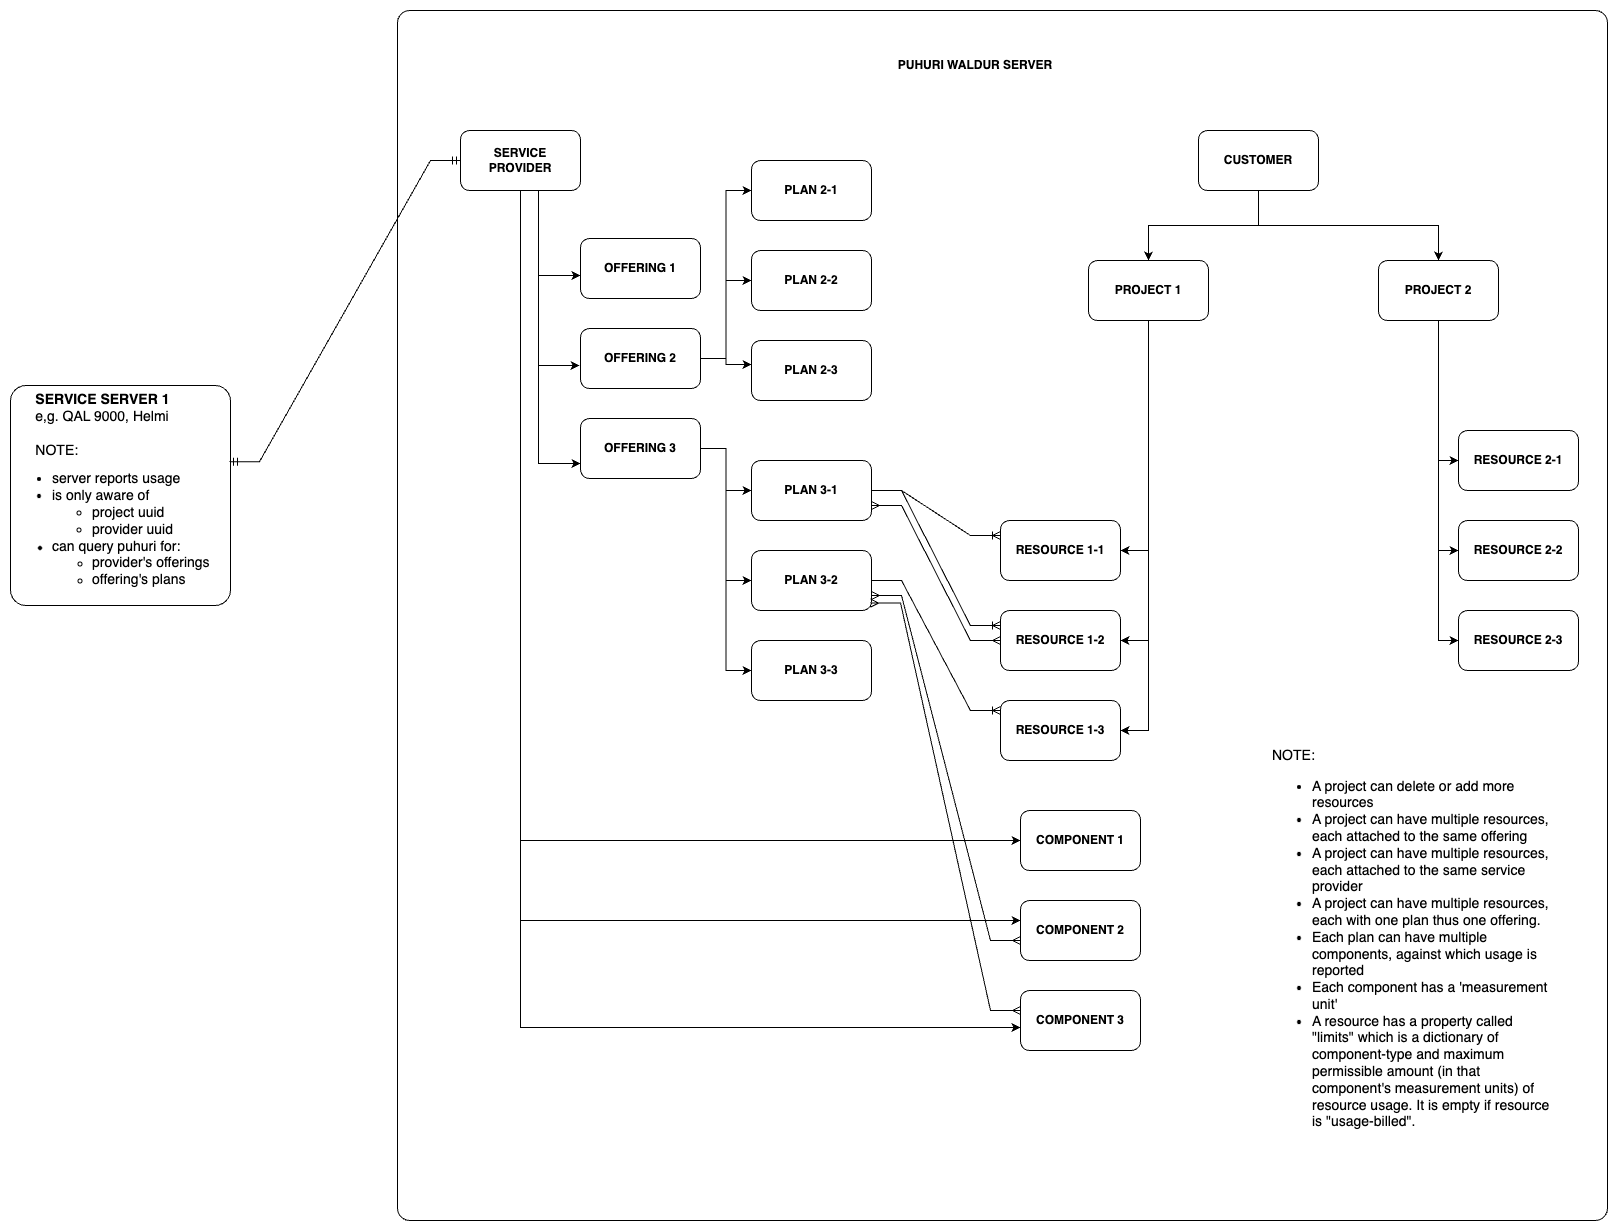

The diagram above was exported from draw.io. Its source (the exported page's mxGraphModel, read from the mxfile embedded in the PNG):
<mxGraphModel dx="2484" dy="1578" grid="1" gridSize="10" guides="1" tooltips="1" connect="1" arrows="1" fold="1" page="1" pageScale="1" pageWidth="827" pageHeight="1169" math="0" shadow="0">
  <root>
    <mxCell id="0" />
    <mxCell id="1" parent="0" />
    <mxCell id="2" value="" style="whiteSpace=wrap;html=1;aspect=fixed;rounded=1;arcSize=1;" vertex="1" parent="1">
      <mxGeometry x="827" y="20" width="1210" height="1210" as="geometry" />
    </mxCell>
    <mxCell id="3" value="&lt;b&gt;PUHURI WALDUR SERVER&lt;/b&gt;" style="text;html=1;strokeColor=none;fillColor=none;align=center;verticalAlign=middle;whiteSpace=wrap;rounded=0;" vertex="1" parent="1">
      <mxGeometry x="1320" y="60" width="170" height="30" as="geometry" />
    </mxCell>
    <mxCell id="4" style="edgeStyle=orthogonalEdgeStyle;rounded=0;orthogonalLoop=1;jettySize=auto;html=1;entryX=0;entryY=0.75;entryDx=0;entryDy=0;exitX=0.65;exitY=1;exitDx=0;exitDy=0;exitPerimeter=0;" edge="1" source="7" target="16" parent="1">
      <mxGeometry relative="1" as="geometry" />
    </mxCell>
    <mxCell id="5" style="edgeStyle=orthogonalEdgeStyle;rounded=0;orthogonalLoop=1;jettySize=auto;html=1;entryX=0;entryY=0.333;entryDx=0;entryDy=0;entryPerimeter=0;" edge="1" source="7" target="13" parent="1">
      <mxGeometry relative="1" as="geometry">
        <Array as="points">
          <mxPoint x="950" y="930" />
        </Array>
        <mxPoint x="1460" y="930" as="targetPoint" />
      </mxGeometry>
    </mxCell>
    <mxCell id="6" style="edgeStyle=orthogonalEdgeStyle;rounded=0;orthogonalLoop=1;jettySize=auto;html=1;entryX=0;entryY=0.5;entryDx=0;entryDy=0;" edge="1" source="7" target="11" parent="1">
      <mxGeometry relative="1" as="geometry">
        <Array as="points">
          <mxPoint x="950" y="850" />
        </Array>
      </mxGeometry>
    </mxCell>
    <mxCell id="7" value="&lt;b&gt;SERVICE PROVIDER&lt;/b&gt;" style="rounded=1;whiteSpace=wrap;html=1;" vertex="1" parent="1">
      <mxGeometry x="890" y="140" width="120" height="60" as="geometry" />
    </mxCell>
    <mxCell id="8" value="&lt;div style=&quot;font-size: 14px;&quot;&gt;&lt;b style=&quot;background-color: initial;&quot;&gt;&lt;font style=&quot;font-size: 14px;&quot;&gt;&amp;nbsp; &amp;nbsp; &amp;nbsp; SERVICE SERVER 1&lt;/font&gt;&lt;/b&gt;&lt;/div&gt;&lt;div style=&quot;font-size: 14px;&quot;&gt;&lt;span style=&quot;background-color: initial;&quot;&gt;&lt;font style=&quot;font-size: 14px;&quot;&gt;&amp;nbsp; &amp;nbsp; &amp;nbsp; e,g. QAL 9000, Helmi&lt;/font&gt;&lt;/span&gt;&lt;/div&gt;&lt;div style=&quot;text-align: justify; font-size: 14px;&quot;&gt;&lt;font style=&quot;font-size: 14px;&quot;&gt;&amp;nbsp;&lt;/font&gt;&lt;/div&gt;&lt;div style=&quot;text-align: justify; font-size: 14px;&quot;&gt;&lt;font style=&quot;font-size: 14px;&quot;&gt;&amp;nbsp; &amp;nbsp; &amp;nbsp; NOTE:&lt;/font&gt;&lt;/div&gt;&lt;ul style=&quot;&quot;&gt;&lt;li style=&quot;font-size: 14px; text-align: justify;&quot;&gt;&lt;span style=&quot;background-color: initial;&quot;&gt;&lt;font style=&quot;font-size: 14px;&quot;&gt;server reports usage&lt;/font&gt;&lt;/span&gt;&lt;/li&gt;&lt;li style=&quot;font-size: 14px;&quot;&gt;&lt;span style=&quot;background-color: initial;&quot;&gt;&lt;font style=&quot;font-size: 14px;&quot;&gt;is only aware of&amp;nbsp;&lt;/font&gt;&lt;/span&gt;&lt;/li&gt;&lt;ul style=&quot;font-size: 14px;&quot;&gt;&lt;li style=&quot;&quot;&gt;&lt;span style=&quot;background-color: initial;&quot;&gt;&lt;font style=&quot;font-size: 14px;&quot;&gt;project uuid&lt;/font&gt;&lt;/span&gt;&lt;/li&gt;&lt;li style=&quot;&quot;&gt;&lt;span style=&quot;background-color: initial;&quot;&gt;&lt;font style=&quot;font-size: 14px;&quot;&gt;provider&amp;nbsp;&lt;/font&gt;&lt;/span&gt;uuid&amp;nbsp;&lt;/li&gt;&lt;/ul&gt;&lt;li style=&quot;&quot;&gt;&lt;span style=&quot;font-size: 14px;&quot;&gt;can query puhuri for:&lt;/span&gt;&lt;/li&gt;&lt;ul&gt;&lt;li style=&quot;&quot;&gt;&lt;span style=&quot;font-size: 14px;&quot;&gt;provider's offerings&lt;/span&gt;&lt;/li&gt;&lt;li style=&quot;&quot;&gt;&lt;span style=&quot;font-size: 14px;&quot;&gt;offering's plans&lt;/span&gt;&lt;/li&gt;&lt;/ul&gt;&lt;/ul&gt;" style="whiteSpace=wrap;html=1;aspect=fixed;align=left;rounded=1;arcSize=7;" vertex="1" parent="1">
      <mxGeometry x="440" y="395" width="220" height="220" as="geometry" />
    </mxCell>
    <mxCell id="9" value="" style="edgeStyle=entityRelationEdgeStyle;fontSize=12;html=1;endArrow=ERmandOne;startArrow=ERmandOne;rounded=0;exitX=0.995;exitY=0.347;exitDx=0;exitDy=0;exitPerimeter=0;entryX=0;entryY=0.5;entryDx=0;entryDy=0;" edge="1" source="8" target="7" parent="1">
      <mxGeometry width="100" height="100" relative="1" as="geometry">
        <mxPoint x="580" y="310" as="sourcePoint" />
        <mxPoint x="680" y="210" as="targetPoint" />
      </mxGeometry>
    </mxCell>
    <mxCell id="10" value="" style="group" vertex="1" connectable="0" parent="1">
      <mxGeometry x="1450" y="820" width="120" height="240" as="geometry" />
    </mxCell>
    <mxCell id="11" value="&lt;b&gt;COMPONENT 1&lt;/b&gt;" style="rounded=1;whiteSpace=wrap;html=1;" vertex="1" parent="10">
      <mxGeometry width="120" height="60" as="geometry" />
    </mxCell>
    <mxCell id="12" value="&lt;b style=&quot;border-color: var(--border-color);&quot;&gt;COMPONENT 3&lt;/b&gt;" style="rounded=1;whiteSpace=wrap;html=1;" vertex="1" parent="10">
      <mxGeometry y="180" width="120" height="60" as="geometry" />
    </mxCell>
    <mxCell id="13" value="&lt;b style=&quot;border-color: var(--border-color);&quot;&gt;COMPONENT 2&lt;/b&gt;" style="rounded=1;whiteSpace=wrap;html=1;" vertex="1" parent="10">
      <mxGeometry y="90" width="120" height="60" as="geometry" />
    </mxCell>
    <mxCell id="14" value="" style="group" vertex="1" connectable="0" parent="1">
      <mxGeometry x="1010" y="248" width="120" height="240" as="geometry" />
    </mxCell>
    <mxCell id="15" value="&lt;b&gt;OFFERING 1&lt;/b&gt;" style="rounded=1;whiteSpace=wrap;html=1;" vertex="1" parent="14">
      <mxGeometry width="120" height="60" as="geometry" />
    </mxCell>
    <mxCell id="16" value="&lt;b style=&quot;border-color: var(--border-color);&quot;&gt;OFFERING 3&lt;/b&gt;" style="rounded=1;whiteSpace=wrap;html=1;" vertex="1" parent="14">
      <mxGeometry y="180" width="120" height="60" as="geometry" />
    </mxCell>
    <mxCell id="17" value="&lt;b style=&quot;border-color: var(--border-color);&quot;&gt;OFFERING 2&lt;/b&gt;" style="rounded=1;whiteSpace=wrap;html=1;" vertex="1" parent="14">
      <mxGeometry y="90" width="120" height="60" as="geometry" />
    </mxCell>
    <mxCell id="18" style="edgeStyle=orthogonalEdgeStyle;rounded=0;orthogonalLoop=1;jettySize=auto;html=1;entryX=-0.008;entryY=0.617;entryDx=0;entryDy=0;exitX=0.65;exitY=1.033;exitDx=0;exitDy=0;exitPerimeter=0;entryPerimeter=0;" edge="1" source="7" target="17" parent="1">
      <mxGeometry relative="1" as="geometry">
        <mxPoint x="978" y="210" as="sourcePoint" />
        <mxPoint x="1020" y="483" as="targetPoint" />
      </mxGeometry>
    </mxCell>
    <mxCell id="19" style="edgeStyle=orthogonalEdgeStyle;rounded=0;orthogonalLoop=1;jettySize=auto;html=1;entryX=0;entryY=0.617;entryDx=0;entryDy=0;exitX=0.65;exitY=1;exitDx=0;exitDy=0;exitPerimeter=0;entryPerimeter=0;" edge="1" source="7" target="15" parent="1">
      <mxGeometry relative="1" as="geometry">
        <mxPoint x="978" y="212" as="sourcePoint" />
        <mxPoint x="1019" y="385" as="targetPoint" />
      </mxGeometry>
    </mxCell>
    <mxCell id="20" value="" style="group" vertex="1" connectable="0" parent="1">
      <mxGeometry x="1181" y="470" width="120" height="240" as="geometry" />
    </mxCell>
    <mxCell id="21" value="&lt;b&gt;PLAN 3-1&lt;/b&gt;" style="rounded=1;whiteSpace=wrap;html=1;" vertex="1" parent="20">
      <mxGeometry width="120" height="60" as="geometry" />
    </mxCell>
    <mxCell id="22" value="&lt;b style=&quot;border-color: var(--border-color);&quot;&gt;PLAN 3-3&lt;/b&gt;" style="rounded=1;whiteSpace=wrap;html=1;" vertex="1" parent="20">
      <mxGeometry y="180" width="120" height="60" as="geometry" />
    </mxCell>
    <mxCell id="23" value="&lt;b style=&quot;border-color: var(--border-color);&quot;&gt;PLAN 3-2&lt;/b&gt;" style="rounded=1;whiteSpace=wrap;html=1;" vertex="1" parent="20">
      <mxGeometry y="90" width="120" height="60" as="geometry" />
    </mxCell>
    <mxCell id="24" value="" style="group" vertex="1" connectable="0" parent="1">
      <mxGeometry x="1181" y="170" width="120" height="240" as="geometry" />
    </mxCell>
    <mxCell id="25" value="&lt;b&gt;PLAN 2-1&lt;/b&gt;" style="rounded=1;whiteSpace=wrap;html=1;" vertex="1" parent="24">
      <mxGeometry width="120" height="60" as="geometry" />
    </mxCell>
    <mxCell id="26" value="&lt;b style=&quot;border-color: var(--border-color);&quot;&gt;PLAN 2-3&lt;/b&gt;" style="rounded=1;whiteSpace=wrap;html=1;" vertex="1" parent="24">
      <mxGeometry y="180" width="120" height="60" as="geometry" />
    </mxCell>
    <mxCell id="27" value="&lt;b style=&quot;border-color: var(--border-color);&quot;&gt;PLAN 2-2&lt;/b&gt;" style="rounded=1;whiteSpace=wrap;html=1;" vertex="1" parent="24">
      <mxGeometry y="90" width="120" height="60" as="geometry" />
    </mxCell>
    <mxCell id="28" style="edgeStyle=orthogonalEdgeStyle;rounded=0;orthogonalLoop=1;jettySize=auto;html=1;entryX=0;entryY=0.5;entryDx=0;entryDy=0;" edge="1" source="17" target="25" parent="1">
      <mxGeometry relative="1" as="geometry" />
    </mxCell>
    <mxCell id="29" style="edgeStyle=orthogonalEdgeStyle;rounded=0;orthogonalLoop=1;jettySize=auto;html=1;entryX=0;entryY=0.5;entryDx=0;entryDy=0;" edge="1" source="17" target="27" parent="1">
      <mxGeometry relative="1" as="geometry" />
    </mxCell>
    <mxCell id="30" style="edgeStyle=orthogonalEdgeStyle;rounded=0;orthogonalLoop=1;jettySize=auto;html=1;entryX=0;entryY=0.4;entryDx=0;entryDy=0;entryPerimeter=0;" edge="1" source="17" target="26" parent="1">
      <mxGeometry relative="1" as="geometry" />
    </mxCell>
    <mxCell id="31" style="edgeStyle=orthogonalEdgeStyle;rounded=0;orthogonalLoop=1;jettySize=auto;html=1;entryX=0;entryY=0.5;entryDx=0;entryDy=0;" edge="1" source="16" target="22" parent="1">
      <mxGeometry relative="1" as="geometry" />
    </mxCell>
    <mxCell id="32" style="edgeStyle=orthogonalEdgeStyle;rounded=0;orthogonalLoop=1;jettySize=auto;html=1;entryX=0;entryY=0.5;entryDx=0;entryDy=0;" edge="1" source="16" target="23" parent="1">
      <mxGeometry relative="1" as="geometry" />
    </mxCell>
    <mxCell id="33" style="edgeStyle=orthogonalEdgeStyle;rounded=0;orthogonalLoop=1;jettySize=auto;html=1;entryX=0;entryY=0.5;entryDx=0;entryDy=0;" edge="1" source="16" target="21" parent="1">
      <mxGeometry relative="1" as="geometry" />
    </mxCell>
    <mxCell id="34" style="edgeStyle=orthogonalEdgeStyle;rounded=0;orthogonalLoop=1;jettySize=auto;html=1;entryX=0;entryY=0.617;entryDx=0;entryDy=0;entryPerimeter=0;" edge="1" source="7" target="12" parent="1">
      <mxGeometry relative="1" as="geometry">
        <Array as="points">
          <mxPoint x="950" y="1037" />
        </Array>
      </mxGeometry>
    </mxCell>
    <mxCell id="35" style="edgeStyle=orthogonalEdgeStyle;rounded=0;orthogonalLoop=1;jettySize=auto;html=1;entryX=0.5;entryY=0;entryDx=0;entryDy=0;" edge="1" source="37" target="41" parent="1">
      <mxGeometry relative="1" as="geometry" />
    </mxCell>
    <mxCell id="36" style="edgeStyle=orthogonalEdgeStyle;rounded=0;orthogonalLoop=1;jettySize=auto;html=1;entryX=0.5;entryY=0;entryDx=0;entryDy=0;exitX=0.5;exitY=1;exitDx=0;exitDy=0;" edge="1" source="37" target="45" parent="1">
      <mxGeometry relative="1" as="geometry">
        <mxPoint x="1688" y="199" as="sourcePoint" />
        <mxPoint x="1868" y="269" as="targetPoint" />
        <Array as="points">
          <mxPoint x="1688" y="235" />
          <mxPoint x="1868" y="235" />
        </Array>
      </mxGeometry>
    </mxCell>
    <mxCell id="37" value="&lt;b&gt;CUSTOMER&lt;/b&gt;" style="rounded=1;whiteSpace=wrap;html=1;" vertex="1" parent="1">
      <mxGeometry x="1628" y="140" width="120" height="60" as="geometry" />
    </mxCell>
    <mxCell id="38" style="edgeStyle=orthogonalEdgeStyle;rounded=0;orthogonalLoop=1;jettySize=auto;html=1;entryX=1;entryY=0.5;entryDx=0;entryDy=0;" edge="1" source="41" target="48" parent="1">
      <mxGeometry relative="1" as="geometry" />
    </mxCell>
    <mxCell id="39" style="edgeStyle=orthogonalEdgeStyle;rounded=0;orthogonalLoop=1;jettySize=auto;html=1;entryX=1;entryY=0.5;entryDx=0;entryDy=0;" edge="1" source="41" target="49" parent="1">
      <mxGeometry relative="1" as="geometry" />
    </mxCell>
    <mxCell id="40" style="edgeStyle=orthogonalEdgeStyle;rounded=0;orthogonalLoop=1;jettySize=auto;html=1;entryX=1;entryY=0.5;entryDx=0;entryDy=0;" edge="1" source="41" target="47" parent="1">
      <mxGeometry relative="1" as="geometry" />
    </mxCell>
    <mxCell id="41" value="&lt;b&gt;PROJECT 1&lt;/b&gt;" style="rounded=1;whiteSpace=wrap;html=1;" vertex="1" parent="1">
      <mxGeometry x="1518" y="270" width="120" height="60" as="geometry" />
    </mxCell>
    <mxCell id="42" style="edgeStyle=orthogonalEdgeStyle;rounded=0;orthogonalLoop=1;jettySize=auto;html=1;entryX=0;entryY=0.5;entryDx=0;entryDy=0;" edge="1" source="45" target="52" parent="1">
      <mxGeometry relative="1" as="geometry" />
    </mxCell>
    <mxCell id="43" style="edgeStyle=orthogonalEdgeStyle;rounded=0;orthogonalLoop=1;jettySize=auto;html=1;entryX=0;entryY=0.5;entryDx=0;entryDy=0;" edge="1" source="45" target="53" parent="1">
      <mxGeometry relative="1" as="geometry" />
    </mxCell>
    <mxCell id="44" style="edgeStyle=orthogonalEdgeStyle;rounded=0;orthogonalLoop=1;jettySize=auto;html=1;entryX=0;entryY=0.5;entryDx=0;entryDy=0;" edge="1" source="45" target="51" parent="1">
      <mxGeometry relative="1" as="geometry" />
    </mxCell>
    <mxCell id="45" value="&lt;b style=&quot;border-color: var(--border-color);&quot;&gt;PROJECT 2&lt;/b&gt;" style="rounded=1;whiteSpace=wrap;html=1;" vertex="1" parent="1">
      <mxGeometry x="1808" y="270" width="120" height="60" as="geometry" />
    </mxCell>
    <mxCell id="46" value="" style="group" vertex="1" connectable="0" parent="1">
      <mxGeometry x="1430" y="530" width="120" height="240" as="geometry" />
    </mxCell>
    <mxCell id="47" value="&lt;b&gt;RESOURCE 1-1&lt;/b&gt;" style="rounded=1;whiteSpace=wrap;html=1;" vertex="1" parent="46">
      <mxGeometry width="120" height="60" as="geometry" />
    </mxCell>
    <mxCell id="48" value="&lt;b style=&quot;border-color: var(--border-color);&quot;&gt;RESOURCE 1-3&lt;/b&gt;" style="rounded=1;whiteSpace=wrap;html=1;" vertex="1" parent="46">
      <mxGeometry y="180" width="120" height="60" as="geometry" />
    </mxCell>
    <mxCell id="49" value="&lt;b style=&quot;border-color: var(--border-color);&quot;&gt;RESOURCE 1-2&lt;/b&gt;" style="rounded=1;whiteSpace=wrap;html=1;" vertex="1" parent="46">
      <mxGeometry y="90" width="120" height="60" as="geometry" />
    </mxCell>
    <mxCell id="50" value="" style="group" vertex="1" connectable="0" parent="1">
      <mxGeometry x="1888" y="440" width="120" height="240" as="geometry" />
    </mxCell>
    <mxCell id="51" value="&lt;b&gt;RESOURCE 2-1&lt;/b&gt;" style="rounded=1;whiteSpace=wrap;html=1;" vertex="1" parent="50">
      <mxGeometry width="120" height="60" as="geometry" />
    </mxCell>
    <mxCell id="52" value="&lt;b style=&quot;border-color: var(--border-color);&quot;&gt;RESOURCE 2-3&lt;/b&gt;" style="rounded=1;whiteSpace=wrap;html=1;" vertex="1" parent="50">
      <mxGeometry y="180" width="120" height="60" as="geometry" />
    </mxCell>
    <mxCell id="53" value="&lt;b style=&quot;border-color: var(--border-color);&quot;&gt;RESOURCE 2-2&lt;/b&gt;" style="rounded=1;whiteSpace=wrap;html=1;" vertex="1" parent="50">
      <mxGeometry y="90" width="120" height="60" as="geometry" />
    </mxCell>
    <mxCell id="54" value="" style="edgeStyle=entityRelationEdgeStyle;fontSize=12;html=1;endArrow=ERoneToMany;rounded=0;exitX=1;exitY=0.5;exitDx=0;exitDy=0;entryX=0;entryY=0.25;entryDx=0;entryDy=0;" edge="1" source="21" target="47" parent="1">
      <mxGeometry width="100" height="100" relative="1" as="geometry">
        <mxPoint x="1640" y="630" as="sourcePoint" />
        <mxPoint x="1740" y="530" as="targetPoint" />
      </mxGeometry>
    </mxCell>
    <mxCell id="55" value="" style="edgeStyle=entityRelationEdgeStyle;fontSize=12;html=1;endArrow=ERoneToMany;rounded=0;exitX=1;exitY=0.5;exitDx=0;exitDy=0;entryX=0;entryY=0.25;entryDx=0;entryDy=0;" edge="1" source="21" target="49" parent="1">
      <mxGeometry width="100" height="100" relative="1" as="geometry">
        <mxPoint x="1311" y="510" as="sourcePoint" />
        <mxPoint x="1440" y="570" as="targetPoint" />
      </mxGeometry>
    </mxCell>
    <mxCell id="56" value="" style="edgeStyle=entityRelationEdgeStyle;fontSize=12;html=1;endArrow=ERoneToMany;rounded=0;exitX=1;exitY=0.5;exitDx=0;exitDy=0;" edge="1" source="23" parent="1">
      <mxGeometry width="100" height="100" relative="1" as="geometry">
        <mxPoint x="1311" y="510" as="sourcePoint" />
        <mxPoint x="1430" y="720" as="targetPoint" />
      </mxGeometry>
    </mxCell>
    <mxCell id="57" value="&lt;font style=&quot;font-size: 14px;&quot;&gt;NOTE:&lt;br&gt;&lt;/font&gt;&lt;ul style=&quot;font-size: 14px;&quot;&gt;&lt;li style=&quot;&quot;&gt;&lt;font style=&quot;font-size: 14px;&quot;&gt;A project can delete or add more resources&lt;/font&gt;&lt;/li&gt;&lt;li style=&quot;&quot;&gt;&lt;font style=&quot;font-size: 14px;&quot;&gt;A project can have multiple resources, each attached to the same offering&lt;/font&gt;&lt;/li&gt;&lt;li style=&quot;&quot;&gt;&lt;font style=&quot;font-size: 14px;&quot;&gt;A project can have multiple resources, each attached to the same service provider&lt;/font&gt;&lt;/li&gt;&lt;li style=&quot;&quot;&gt;&lt;font style=&quot;font-size: 14px;&quot;&gt;A project can have multiple resources, each with one plan thus one offering.&lt;/font&gt;&lt;/li&gt;&lt;li style=&quot;&quot;&gt;&lt;font style=&quot;font-size: 14px;&quot;&gt;Each plan can have multiple components, against which usage is reported&lt;/font&gt;&lt;/li&gt;&lt;li style=&quot;&quot;&gt;&lt;font style=&quot;font-size: 14px;&quot;&gt;Each component has a 'measurement unit'&lt;/font&gt;&lt;/li&gt;&lt;li style=&quot;&quot;&gt;&lt;font style=&quot;font-size: 14px;&quot;&gt;A resource has a property called &quot;limits&quot; which is a dictionary of component-type and maximum permissible amount (in that component's measurement units) of resource usage. It is empty if resource is &quot;usage-billed&quot;.&lt;/font&gt;&lt;/li&gt;&lt;/ul&gt;" style="text;html=1;strokeColor=none;fillColor=none;align=left;verticalAlign=middle;whiteSpace=wrap;rounded=0;" vertex="1" parent="1">
      <mxGeometry x="1700" y="940" width="280" height="30" as="geometry" />
    </mxCell>
    <mxCell id="58" value="" style="edgeStyle=entityRelationEdgeStyle;fontSize=12;html=1;endArrow=ERmany;startArrow=ERmany;rounded=0;exitX=1;exitY=0.75;exitDx=0;exitDy=0;" edge="1" source="23" parent="1">
      <mxGeometry width="100" height="100" relative="1" as="geometry">
        <mxPoint x="1100" y="750" as="sourcePoint" />
        <mxPoint x="1450" y="950" as="targetPoint" />
      </mxGeometry>
    </mxCell>
    <mxCell id="59" value="" style="edgeStyle=entityRelationEdgeStyle;fontSize=12;html=1;endArrow=ERmany;startArrow=ERmany;rounded=0;exitX=0.992;exitY=0.875;exitDx=0;exitDy=0;exitPerimeter=0;" edge="1" source="23" parent="1">
      <mxGeometry width="100" height="100" relative="1" as="geometry">
        <mxPoint x="1311" y="615" as="sourcePoint" />
        <mxPoint x="1450" y="1020" as="targetPoint" />
      </mxGeometry>
    </mxCell>
    <mxCell id="60" value="" style="edgeStyle=entityRelationEdgeStyle;fontSize=12;html=1;endArrow=ERmany;startArrow=ERmany;rounded=0;exitX=1;exitY=0.75;exitDx=0;exitDy=0;entryX=0;entryY=0.5;entryDx=0;entryDy=0;" edge="1" source="21" target="49" parent="1">
      <mxGeometry width="100" height="100" relative="1" as="geometry">
        <mxPoint x="1311" y="615" as="sourcePoint" />
        <mxPoint x="1430" y="670" as="targetPoint" />
      </mxGeometry>
    </mxCell>
  </root>
</mxGraphModel>